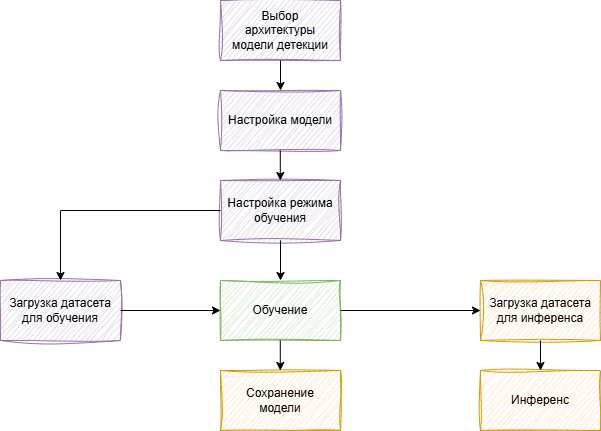

The diagram above was exported from draw.io. Its source (the exported page's mxGraphModel, read from the mxfile embedded in the PNG):
<mxGraphModel dx="913" dy="461" grid="1" gridSize="10" guides="1" tooltips="1" connect="1" arrows="1" fold="1" page="1" pageScale="1" pageWidth="827" pageHeight="1169" math="0" shadow="0">
  <root>
    <mxCell id="0" />
    <mxCell id="1" parent="0" />
    <mxCell id="CalVSxBG01PrFC9hrp7R-2" value="" style="rounded=0;whiteSpace=wrap;html=1;fillColor=#ffe6cc;strokeColor=#d79b00;glass=0;sketch=1;curveFitting=1;jiggle=2;shadow=0;" vertex="1" parent="1">
      <mxGeometry x="600" y="510" width="120" height="60" as="geometry" />
    </mxCell>
    <mxCell id="CalVSxBG01PrFC9hrp7R-3" value="Загрузка датасета для инференса" style="text;html=1;align=center;verticalAlign=middle;whiteSpace=wrap;rounded=0;" vertex="1" parent="1">
      <mxGeometry x="605" y="525" width="110" height="30" as="geometry" />
    </mxCell>
    <mxCell id="CalVSxBG01PrFC9hrp7R-4" value="" style="rounded=0;whiteSpace=wrap;html=1;fillColor=#e1d5e7;strokeColor=#9673a6;glass=0;sketch=1;curveFitting=1;jiggle=2;shadow=0;" vertex="1" parent="1">
      <mxGeometry x="340" y="230" width="120" height="60" as="geometry" />
    </mxCell>
    <mxCell id="CalVSxBG01PrFC9hrp7R-5" value="Выбор архитектуры модели детекции" style="text;html=1;align=center;verticalAlign=middle;whiteSpace=wrap;rounded=0;" vertex="1" parent="1">
      <mxGeometry x="345" y="245" width="110" height="30" as="geometry" />
    </mxCell>
    <mxCell id="CalVSxBG01PrFC9hrp7R-6" value="" style="rounded=0;whiteSpace=wrap;html=1;fillColor=#e1d5e7;strokeColor=#9673a6;glass=0;sketch=1;curveFitting=1;jiggle=2;shadow=0;" vertex="1" parent="1">
      <mxGeometry x="340" y="320" width="120" height="60" as="geometry" />
    </mxCell>
    <mxCell id="CalVSxBG01PrFC9hrp7R-7" value="Настройка модели" style="text;html=1;align=center;verticalAlign=middle;whiteSpace=wrap;rounded=0;" vertex="1" parent="1">
      <mxGeometry x="345" y="335" width="110" height="30" as="geometry" />
    </mxCell>
    <mxCell id="CalVSxBG01PrFC9hrp7R-8" value="" style="rounded=0;whiteSpace=wrap;html=1;fillColor=#e1d5e7;strokeColor=#9673a6;glass=0;sketch=1;curveFitting=1;jiggle=2;shadow=0;" vertex="1" parent="1">
      <mxGeometry x="340" y="410" width="120" height="60" as="geometry" />
    </mxCell>
    <mxCell id="CalVSxBG01PrFC9hrp7R-9" value="Настройка режима обучения" style="text;html=1;align=center;verticalAlign=middle;whiteSpace=wrap;rounded=0;" vertex="1" parent="1">
      <mxGeometry x="345" y="425" width="110" height="30" as="geometry" />
    </mxCell>
    <mxCell id="CalVSxBG01PrFC9hrp7R-10" value="" style="rounded=0;whiteSpace=wrap;html=1;fillColor=#d5e8d4;strokeColor=#82b366;glass=0;sketch=1;curveFitting=1;jiggle=2;shadow=0;" vertex="1" parent="1">
      <mxGeometry x="340" y="510" width="120" height="60" as="geometry" />
    </mxCell>
    <mxCell id="CalVSxBG01PrFC9hrp7R-11" value="Обучение" style="text;html=1;align=center;verticalAlign=middle;whiteSpace=wrap;rounded=0;" vertex="1" parent="1">
      <mxGeometry x="345" y="525" width="110" height="30" as="geometry" />
    </mxCell>
    <mxCell id="CalVSxBG01PrFC9hrp7R-12" value="" style="rounded=0;whiteSpace=wrap;html=1;fillColor=#ffe6cc;strokeColor=#d79b00;glass=0;sketch=1;curveFitting=1;jiggle=2;shadow=0;" vertex="1" parent="1">
      <mxGeometry x="340" y="600" width="120" height="60" as="geometry" />
    </mxCell>
    <mxCell id="CalVSxBG01PrFC9hrp7R-13" value="Сохранение модели" style="text;html=1;align=center;verticalAlign=middle;whiteSpace=wrap;rounded=0;" vertex="1" parent="1">
      <mxGeometry x="345" y="615" width="110" height="30" as="geometry" />
    </mxCell>
    <mxCell id="CalVSxBG01PrFC9hrp7R-14" value="" style="rounded=0;whiteSpace=wrap;html=1;fillColor=#e1d5e7;strokeColor=#9673a6;glass=0;sketch=1;curveFitting=1;jiggle=2;shadow=0;" vertex="1" parent="1">
      <mxGeometry x="120" y="510" width="120" height="60" as="geometry" />
    </mxCell>
    <mxCell id="CalVSxBG01PrFC9hrp7R-15" value="Загрузка датасета для обучения" style="text;html=1;align=center;verticalAlign=middle;whiteSpace=wrap;rounded=0;" vertex="1" parent="1">
      <mxGeometry x="125" y="525" width="110" height="30" as="geometry" />
    </mxCell>
    <mxCell id="CalVSxBG01PrFC9hrp7R-16" value="" style="endArrow=classic;html=1;rounded=0;entryX=0.5;entryY=0;entryDx=0;entryDy=0;exitX=0.5;exitY=1;exitDx=0;exitDy=0;" edge="1" parent="1" source="CalVSxBG01PrFC9hrp7R-4" target="CalVSxBG01PrFC9hrp7R-6">
      <mxGeometry width="50" height="50" relative="1" as="geometry">
        <mxPoint x="350" y="330" as="sourcePoint" />
        <mxPoint x="400" y="280" as="targetPoint" />
      </mxGeometry>
    </mxCell>
    <mxCell id="CalVSxBG01PrFC9hrp7R-17" value="" style="endArrow=classic;html=1;rounded=0;entryX=0.5;entryY=0;entryDx=0;entryDy=0;exitX=0.5;exitY=1;exitDx=0;exitDy=0;" edge="1" parent="1">
      <mxGeometry width="50" height="50" relative="1" as="geometry">
        <mxPoint x="399.79" y="380" as="sourcePoint" />
        <mxPoint x="399.79" y="410" as="targetPoint" />
      </mxGeometry>
    </mxCell>
    <mxCell id="CalVSxBG01PrFC9hrp7R-18" value="" style="endArrow=classic;html=1;rounded=0;entryX=0.5;entryY=0;entryDx=0;entryDy=0;exitX=0.5;exitY=1;exitDx=0;exitDy=0;" edge="1" parent="1" source="CalVSxBG01PrFC9hrp7R-8" target="CalVSxBG01PrFC9hrp7R-10">
      <mxGeometry width="50" height="50" relative="1" as="geometry">
        <mxPoint x="400" y="480" as="sourcePoint" />
        <mxPoint x="399.79" y="500" as="targetPoint" />
      </mxGeometry>
    </mxCell>
    <mxCell id="CalVSxBG01PrFC9hrp7R-19" value="" style="endArrow=classic;html=1;rounded=0;entryX=0.5;entryY=0;entryDx=0;entryDy=0;exitX=0.5;exitY=1;exitDx=0;exitDy=0;" edge="1" parent="1">
      <mxGeometry width="50" height="50" relative="1" as="geometry">
        <mxPoint x="399.79" y="570" as="sourcePoint" />
        <mxPoint x="399.79" y="600" as="targetPoint" />
      </mxGeometry>
    </mxCell>
    <mxCell id="CalVSxBG01PrFC9hrp7R-21" value="" style="rounded=0;whiteSpace=wrap;html=1;fillColor=#ffe6cc;strokeColor=#d79b00;glass=0;sketch=1;curveFitting=1;jiggle=2;shadow=0;" vertex="1" parent="1">
      <mxGeometry x="600" y="600" width="120" height="60" as="geometry" />
    </mxCell>
    <mxCell id="CalVSxBG01PrFC9hrp7R-22" value="Инференс" style="text;html=1;align=center;verticalAlign=middle;whiteSpace=wrap;rounded=0;" vertex="1" parent="1">
      <mxGeometry x="605" y="615" width="110" height="30" as="geometry" />
    </mxCell>
    <mxCell id="CalVSxBG01PrFC9hrp7R-27" value="" style="endArrow=classic;html=1;rounded=0;exitX=0;exitY=0.5;exitDx=0;exitDy=0;entryX=0.5;entryY=0;entryDx=0;entryDy=0;" edge="1" parent="1" source="CalVSxBG01PrFC9hrp7R-8" target="CalVSxBG01PrFC9hrp7R-14">
      <mxGeometry width="50" height="50" relative="1" as="geometry">
        <mxPoint x="420" y="520" as="sourcePoint" />
        <mxPoint x="470" y="470" as="targetPoint" />
        <Array as="points">
          <mxPoint x="180" y="440" />
        </Array>
      </mxGeometry>
    </mxCell>
    <mxCell id="CalVSxBG01PrFC9hrp7R-28" value="" style="endArrow=classic;html=1;rounded=0;exitX=1;exitY=0.5;exitDx=0;exitDy=0;entryX=0;entryY=0.5;entryDx=0;entryDy=0;" edge="1" parent="1" source="CalVSxBG01PrFC9hrp7R-14" target="CalVSxBG01PrFC9hrp7R-10">
      <mxGeometry width="50" height="50" relative="1" as="geometry">
        <mxPoint x="420" y="520" as="sourcePoint" />
        <mxPoint x="470" y="470" as="targetPoint" />
      </mxGeometry>
    </mxCell>
    <mxCell id="CalVSxBG01PrFC9hrp7R-29" value="" style="endArrow=classic;html=1;rounded=0;exitX=1;exitY=0.5;exitDx=0;exitDy=0;entryX=0;entryY=0.5;entryDx=0;entryDy=0;" edge="1" parent="1" source="CalVSxBG01PrFC9hrp7R-10" target="CalVSxBG01PrFC9hrp7R-2">
      <mxGeometry width="50" height="50" relative="1" as="geometry">
        <mxPoint x="420" y="520" as="sourcePoint" />
        <mxPoint x="470" y="470" as="targetPoint" />
      </mxGeometry>
    </mxCell>
    <mxCell id="CalVSxBG01PrFC9hrp7R-30" value="" style="endArrow=classic;html=1;rounded=0;exitX=0.5;exitY=1;exitDx=0;exitDy=0;entryX=0.5;entryY=0;entryDx=0;entryDy=0;" edge="1" parent="1" source="CalVSxBG01PrFC9hrp7R-2" target="CalVSxBG01PrFC9hrp7R-21">
      <mxGeometry width="50" height="50" relative="1" as="geometry">
        <mxPoint x="420" y="520" as="sourcePoint" />
        <mxPoint x="470" y="470" as="targetPoint" />
      </mxGeometry>
    </mxCell>
  </root>
</mxGraphModel>